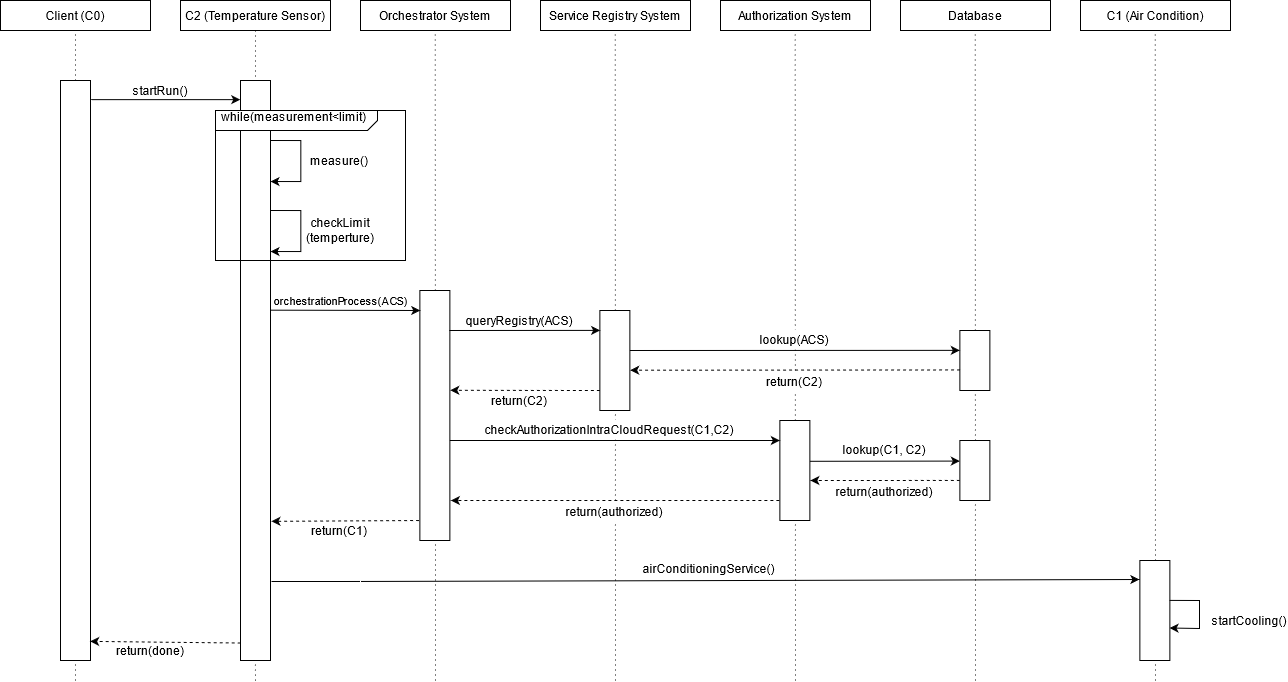

The diagram above was exported from draw.io. Its source (the exported page's mxGraphModel, read from the mxfile embedded in the PNG):
<mxGraphModel dx="1422" dy="752" grid="1" gridSize="10" guides="1" tooltips="1" connect="1" arrows="1" fold="1" page="1" pageScale="1" pageWidth="850" pageHeight="1100" math="0" shadow="0">
  <root>
    <mxCell id="SHJlnO4gj07lh4R90A_3-0" />
    <mxCell id="SHJlnO4gj07lh4R90A_3-1" parent="SHJlnO4gj07lh4R90A_3-0" />
    <mxCell id="SHJlnO4gj07lh4R90A_3-68" value="" style="endArrow=none;dashed=1;html=1;dashPattern=1 4;strokeWidth=1;entryX=0.5;entryY=1;entryDx=0;entryDy=0;exitX=0.5;exitY=1;exitDx=0;exitDy=0;" edge="1" parent="SHJlnO4gj07lh4R90A_3-1" source="SHJlnO4gj07lh4R90A_3-3" target="SHJlnO4gj07lh4R90A_3-69">
      <mxGeometry width="50" height="50" relative="1" as="geometry">
        <mxPoint x="280" y="109" as="sourcePoint" />
        <mxPoint x="270" y="310" as="targetPoint" />
      </mxGeometry>
    </mxCell>
    <object label="" id="SHJlnO4gj07lh4R90A_3-34">
      <mxCell style="endArrow=classic;html=1;exitX=-0.003;exitY=0.665;exitDx=0;exitDy=0;exitPerimeter=0;entryX=1.016;entryY=0.6;entryDx=0;entryDy=0;entryPerimeter=0;dashed=1;" edge="1" parent="SHJlnO4gj07lh4R90A_3-1" source="SHJlnO4gj07lh4R90A_3-33" target="SHJlnO4gj07lh4R90A_3-14">
        <mxGeometry width="50" height="50" relative="1" as="geometry">
          <mxPoint x="899.37" y="620" as="sourcePoint" />
          <mxPoint x="949.37" y="570" as="targetPoint" />
        </mxGeometry>
      </mxCell>
    </object>
    <mxCell id="SHJlnO4gj07lh4R90A_3-61" value="" style="endArrow=none;dashed=1;html=1;dashPattern=1 4;strokeWidth=1;entryX=0.5;entryY=1;entryDx=0;entryDy=0;" edge="1" parent="SHJlnO4gj07lh4R90A_3-1">
      <mxGeometry width="50" height="50" relative="1" as="geometry">
        <mxPoint x="815" y="760" as="sourcePoint" />
        <mxPoint x="814.66" y="110" as="targetPoint" />
      </mxGeometry>
    </mxCell>
    <mxCell id="SHJlnO4gj07lh4R90A_3-54" value="" style="endArrow=none;dashed=1;html=1;dashPattern=1 4;strokeWidth=1;entryX=0.189;entryY=0.147;entryDx=0;entryDy=0;entryPerimeter=0;" edge="1" parent="SHJlnO4gj07lh4R90A_3-1" target="SHJlnO4gj07lh4R90A_3-67">
      <mxGeometry width="50" height="50" relative="1" as="geometry">
        <mxPoint x="275" y="760" as="sourcePoint" />
        <mxPoint x="274.71000000000004" y="110" as="targetPoint" />
      </mxGeometry>
    </mxCell>
    <mxCell id="SHJlnO4gj07lh4R90A_3-55" value="" style="endArrow=none;dashed=1;html=1;dashPattern=1 4;strokeWidth=1;entryX=0.5;entryY=1;entryDx=0;entryDy=0;" edge="1" parent="SHJlnO4gj07lh4R90A_3-1">
      <mxGeometry width="50" height="50" relative="1" as="geometry">
        <mxPoint x="455" y="760" as="sourcePoint" />
        <mxPoint x="454.71000000000004" y="110" as="targetPoint" />
      </mxGeometry>
    </mxCell>
    <mxCell id="SHJlnO4gj07lh4R90A_3-56" value="" style="endArrow=none;dashed=1;html=1;dashPattern=1 4;strokeWidth=1;entryX=0.5;entryY=1;entryDx=0;entryDy=0;" edge="1" parent="SHJlnO4gj07lh4R90A_3-1">
      <mxGeometry width="50" height="50" relative="1" as="geometry">
        <mxPoint x="635" y="760" as="sourcePoint" />
        <mxPoint x="634.7100000000003" y="110" as="targetPoint" />
      </mxGeometry>
    </mxCell>
    <mxCell id="SHJlnO4gj07lh4R90A_3-58" value="" style="endArrow=none;dashed=1;html=1;dashPattern=1 4;strokeWidth=1;entryX=0.5;entryY=1;entryDx=0;entryDy=0;" edge="1" parent="SHJlnO4gj07lh4R90A_3-1">
      <mxGeometry width="50" height="50" relative="1" as="geometry">
        <mxPoint x="995" y="760" as="sourcePoint" />
        <mxPoint x="994.7100000000003" y="110" as="targetPoint" />
      </mxGeometry>
    </mxCell>
    <mxCell id="SHJlnO4gj07lh4R90A_3-59" value="" style="endArrow=none;dashed=1;html=1;dashPattern=1 4;strokeWidth=1;entryX=0.5;entryY=1;entryDx=0;entryDy=0;" edge="1" parent="SHJlnO4gj07lh4R90A_3-1">
      <mxGeometry width="50" height="50" relative="1" as="geometry">
        <mxPoint x="1175" y="760" as="sourcePoint" />
        <mxPoint x="1174.7100000000003" y="110" as="targetPoint" />
      </mxGeometry>
    </mxCell>
    <mxCell id="SHJlnO4gj07lh4R90A_3-53" value="" style="endArrow=none;dashed=1;html=1;dashPattern=1 4;strokeWidth=1;entryX=0.5;entryY=1;entryDx=0;entryDy=0;" edge="1" parent="SHJlnO4gj07lh4R90A_3-1" target="SHJlnO4gj07lh4R90A_3-2">
      <mxGeometry width="50" height="50" relative="1" as="geometry">
        <mxPoint x="95" y="760" as="sourcePoint" />
        <mxPoint x="480" y="310" as="targetPoint" />
      </mxGeometry>
    </mxCell>
    <mxCell id="SHJlnO4gj07lh4R90A_3-2" value="Client (C0)" style="rounded=0;whiteSpace=wrap;html=1;" vertex="1" parent="SHJlnO4gj07lh4R90A_3-1">
      <mxGeometry x="20" y="80" width="150" height="30" as="geometry" />
    </mxCell>
    <mxCell id="SHJlnO4gj07lh4R90A_3-31" value="" style="endArrow=classic;html=1;exitX=0.989;exitY=0.408;exitDx=0;exitDy=0;exitPerimeter=0;entryX=-0.001;entryY=0.343;entryDx=0;entryDy=0;entryPerimeter=0;" edge="1" parent="SHJlnO4gj07lh4R90A_3-1" source="SHJlnO4gj07lh4R90A_3-14" target="SHJlnO4gj07lh4R90A_3-33">
      <mxGeometry width="50" height="50" relative="1" as="geometry">
        <mxPoint x="899.37" y="530" as="sourcePoint" />
        <mxPoint x="979.37" y="540" as="targetPoint" />
      </mxGeometry>
    </mxCell>
    <mxCell id="SHJlnO4gj07lh4R90A_3-3" value="C2 (Temperature Sensor)" style="rounded=0;whiteSpace=wrap;html=1;" vertex="1" parent="SHJlnO4gj07lh4R90A_3-1">
      <mxGeometry x="200" y="80" width="150" height="30" as="geometry" />
    </mxCell>
    <mxCell id="SHJlnO4gj07lh4R90A_3-4" value="Orchestrator System" style="rounded=0;whiteSpace=wrap;html=1;" vertex="1" parent="SHJlnO4gj07lh4R90A_3-1">
      <mxGeometry x="380" y="80" width="150" height="30" as="geometry" />
    </mxCell>
    <mxCell id="SHJlnO4gj07lh4R90A_3-5" value="Authorization System" style="rounded=0;whiteSpace=wrap;html=1;" vertex="1" parent="SHJlnO4gj07lh4R90A_3-1">
      <mxGeometry x="740" y="80" width="150" height="30" as="geometry" />
    </mxCell>
    <mxCell id="SHJlnO4gj07lh4R90A_3-6" value="Service Registry System" style="rounded=0;whiteSpace=wrap;html=1;" vertex="1" parent="SHJlnO4gj07lh4R90A_3-1">
      <mxGeometry x="560" y="80" width="150" height="30" as="geometry" />
    </mxCell>
    <mxCell id="SHJlnO4gj07lh4R90A_3-7" value="Database" style="rounded=0;whiteSpace=wrap;html=1;" vertex="1" parent="SHJlnO4gj07lh4R90A_3-1">
      <mxGeometry x="920" y="80" width="150" height="30" as="geometry" />
    </mxCell>
    <mxCell id="SHJlnO4gj07lh4R90A_3-8" value="C1 (Air Condition)" style="rounded=0;whiteSpace=wrap;html=1;" vertex="1" parent="SHJlnO4gj07lh4R90A_3-1">
      <mxGeometry x="1100" y="80" width="150" height="30" as="geometry" />
    </mxCell>
    <mxCell id="SHJlnO4gj07lh4R90A_3-10" value="" style="rounded=0;whiteSpace=wrap;html=1;" vertex="1" parent="SHJlnO4gj07lh4R90A_3-1">
      <mxGeometry x="80" y="160" width="30" height="580" as="geometry" />
    </mxCell>
    <mxCell id="SHJlnO4gj07lh4R90A_3-11" value="" style="rounded=0;whiteSpace=wrap;html=1;" vertex="1" parent="SHJlnO4gj07lh4R90A_3-1">
      <mxGeometry x="260" y="210" width="30" height="530" as="geometry" />
    </mxCell>
    <mxCell id="SHJlnO4gj07lh4R90A_3-12" value="" style="rounded=0;whiteSpace=wrap;html=1;" vertex="1" parent="SHJlnO4gj07lh4R90A_3-1">
      <mxGeometry x="439.37" y="370" width="30" height="250" as="geometry" />
    </mxCell>
    <mxCell id="SHJlnO4gj07lh4R90A_3-13" value="" style="rounded=0;whiteSpace=wrap;html=1;" vertex="1" parent="SHJlnO4gj07lh4R90A_3-1">
      <mxGeometry x="619.37" y="390" width="30" height="100" as="geometry" />
    </mxCell>
    <mxCell id="SHJlnO4gj07lh4R90A_3-14" value="" style="rounded=0;whiteSpace=wrap;html=1;" vertex="1" parent="SHJlnO4gj07lh4R90A_3-1">
      <mxGeometry x="799.37" y="500" width="30" height="100" as="geometry" />
    </mxCell>
    <mxCell id="SHJlnO4gj07lh4R90A_3-15" value="" style="rounded=0;whiteSpace=wrap;html=1;" vertex="1" parent="SHJlnO4gj07lh4R90A_3-1">
      <mxGeometry x="979.37" y="410" width="30" height="60" as="geometry" />
    </mxCell>
    <mxCell id="SHJlnO4gj07lh4R90A_3-16" value="" style="rounded=0;whiteSpace=wrap;html=1;" vertex="1" parent="SHJlnO4gj07lh4R90A_3-1">
      <mxGeometry x="1159.37" y="640" width="30" height="100" as="geometry" />
    </mxCell>
    <mxCell id="SHJlnO4gj07lh4R90A_3-17" value="" style="endArrow=classic;html=1;exitX=1.021;exitY=0.033;exitDx=0;exitDy=0;exitPerimeter=0;entryX=-0.008;entryY=0.638;entryDx=0;entryDy=0;entryPerimeter=0;" edge="1" parent="SHJlnO4gj07lh4R90A_3-1" source="SHJlnO4gj07lh4R90A_3-10" target="SHJlnO4gj07lh4R90A_3-69">
      <mxGeometry width="50" height="50" relative="1" as="geometry">
        <mxPoint x="670" y="460" as="sourcePoint" />
        <mxPoint x="259" y="179" as="targetPoint" />
      </mxGeometry>
    </mxCell>
    <mxCell id="SHJlnO4gj07lh4R90A_3-18" value="startRun()" style="text;html=1;strokeColor=none;fillColor=none;align=center;verticalAlign=middle;whiteSpace=wrap;rounded=0;" vertex="1" parent="SHJlnO4gj07lh4R90A_3-1">
      <mxGeometry x="160" y="160" width="40" height="20" as="geometry" />
    </mxCell>
    <mxCell id="SHJlnO4gj07lh4R90A_3-19" value="orchestrationProcess(ACS)" style="endArrow=classic;html=1;entryX=0.013;entryY=0.08;entryDx=0;entryDy=0;entryPerimeter=0;exitX=0.994;exitY=0.339;exitDx=0;exitDy=0;exitPerimeter=0;" edge="1" parent="SHJlnO4gj07lh4R90A_3-1" source="SHJlnO4gj07lh4R90A_3-11" target="SHJlnO4gj07lh4R90A_3-12">
      <mxGeometry x="-0.0678" y="10" width="50" height="50" relative="1" as="geometry">
        <mxPoint x="290.0000000000001" y="389.60000000000014" as="sourcePoint" />
        <mxPoint x="399.37" y="380" as="targetPoint" />
        <mxPoint as="offset" />
      </mxGeometry>
    </mxCell>
    <mxCell id="SHJlnO4gj07lh4R90A_3-20" value="" style="endArrow=classic;html=1;exitX=0.982;exitY=0.16;exitDx=0;exitDy=0;exitPerimeter=0;entryX=0.009;entryY=0.199;entryDx=0;entryDy=0;entryPerimeter=0;" edge="1" parent="SHJlnO4gj07lh4R90A_3-1" source="SHJlnO4gj07lh4R90A_3-12" target="SHJlnO4gj07lh4R90A_3-13">
      <mxGeometry width="50" height="50" relative="1" as="geometry">
        <mxPoint x="539.37" y="400" as="sourcePoint" />
        <mxPoint x="589.37" y="350" as="targetPoint" />
      </mxGeometry>
    </mxCell>
    <mxCell id="SHJlnO4gj07lh4R90A_3-21" value="queryRegistry(ACS)" style="text;html=1;strokeColor=none;fillColor=none;align=center;verticalAlign=middle;whiteSpace=wrap;rounded=0;" vertex="1" parent="SHJlnO4gj07lh4R90A_3-1">
      <mxGeometry x="519.37" y="390" width="40" height="20" as="geometry" />
    </mxCell>
    <mxCell id="SHJlnO4gj07lh4R90A_3-22" value="" style="endArrow=classic;html=1;exitX=1.002;exitY=0.4;exitDx=0;exitDy=0;exitPerimeter=0;entryX=-0.002;entryY=0.331;entryDx=0;entryDy=0;entryPerimeter=0;" edge="1" parent="SHJlnO4gj07lh4R90A_3-1" source="SHJlnO4gj07lh4R90A_3-13" target="SHJlnO4gj07lh4R90A_3-15">
      <mxGeometry width="50" height="50" relative="1" as="geometry">
        <mxPoint x="719.37" y="430" as="sourcePoint" />
        <mxPoint x="769.37" y="380" as="targetPoint" />
      </mxGeometry>
    </mxCell>
    <mxCell id="SHJlnO4gj07lh4R90A_3-23" value="lookup(ACS)" style="text;html=1;strokeColor=none;align=center;verticalAlign=middle;whiteSpace=wrap;rounded=0;fillColor=#FFFFFF;" vertex="1" parent="SHJlnO4gj07lh4R90A_3-1">
      <mxGeometry x="794.37" y="409" width="40" height="20" as="geometry" />
    </mxCell>
    <mxCell id="SHJlnO4gj07lh4R90A_3-24" value="" style="endArrow=classic;html=1;exitX=0.005;exitY=0.657;exitDx=0;exitDy=0;exitPerimeter=0;entryX=1.011;entryY=0.597;entryDx=0;entryDy=0;entryPerimeter=0;dashed=1;" edge="1" parent="SHJlnO4gj07lh4R90A_3-1" source="SHJlnO4gj07lh4R90A_3-15" target="SHJlnO4gj07lh4R90A_3-13">
      <mxGeometry width="50" height="50" relative="1" as="geometry">
        <mxPoint x="809.37" y="510" as="sourcePoint" />
        <mxPoint x="859.37" y="460" as="targetPoint" />
      </mxGeometry>
    </mxCell>
    <mxCell id="SHJlnO4gj07lh4R90A_3-25" value="return(C2)" style="text;html=1;strokeColor=none;align=center;verticalAlign=middle;whiteSpace=wrap;rounded=0;fillColor=#FFFFFF;" vertex="1" parent="SHJlnO4gj07lh4R90A_3-1">
      <mxGeometry x="794.37" y="451" width="40" height="20" as="geometry" />
    </mxCell>
    <mxCell id="SHJlnO4gj07lh4R90A_3-26" value="" style="endArrow=classic;html=1;dashed=1;entryX=1.013;entryY=0.399;entryDx=0;entryDy=0;entryPerimeter=0;" edge="1" parent="SHJlnO4gj07lh4R90A_3-1" target="SHJlnO4gj07lh4R90A_3-12">
      <mxGeometry width="50" height="50" relative="1" as="geometry">
        <mxPoint x="619.37" y="470" as="sourcePoint" />
        <mxPoint x="509.37" y="450" as="targetPoint" />
      </mxGeometry>
    </mxCell>
    <mxCell id="SHJlnO4gj07lh4R90A_3-27" value="return(C2)" style="text;html=1;strokeColor=none;fillColor=none;align=center;verticalAlign=middle;whiteSpace=wrap;rounded=0;" vertex="1" parent="SHJlnO4gj07lh4R90A_3-1">
      <mxGeometry x="519.37" y="470" width="40" height="20" as="geometry" />
    </mxCell>
    <mxCell id="SHJlnO4gj07lh4R90A_3-28" value="" style="endArrow=classic;html=1;" edge="1" parent="SHJlnO4gj07lh4R90A_3-1">
      <mxGeometry width="50" height="50" relative="1" as="geometry">
        <mxPoint x="469.37" y="520" as="sourcePoint" />
        <mxPoint x="799.37" y="520" as="targetPoint" />
      </mxGeometry>
    </mxCell>
    <mxCell id="SHJlnO4gj07lh4R90A_3-30" value="checkAuthorizationIntraCloudRequest(C1,C2)" style="text;html=1;align=center;verticalAlign=middle;whiteSpace=wrap;rounded=0;fillColor=#FFFFFF;" vertex="1" parent="SHJlnO4gj07lh4R90A_3-1">
      <mxGeometry x="609.37" y="499" width="40" height="20" as="geometry" />
    </mxCell>
    <mxCell id="SHJlnO4gj07lh4R90A_3-32" value="lookup(C1, C2)" style="text;html=1;strokeColor=none;align=center;verticalAlign=middle;whiteSpace=wrap;rounded=0;fillColor=#FFFFFF;" vertex="1" parent="SHJlnO4gj07lh4R90A_3-1">
      <mxGeometry x="859.37" y="519" width="90" height="20" as="geometry" />
    </mxCell>
    <mxCell id="SHJlnO4gj07lh4R90A_3-33" value="" style="rounded=0;whiteSpace=wrap;html=1;" vertex="1" parent="SHJlnO4gj07lh4R90A_3-1">
      <mxGeometry x="979.37" y="520" width="30" height="60" as="geometry" />
    </mxCell>
    <mxCell id="SHJlnO4gj07lh4R90A_3-35" value="return(authorized)" style="text;html=1;strokeColor=none;align=center;verticalAlign=middle;whiteSpace=wrap;rounded=0;fillColor=#FFFFFF;" vertex="1" parent="SHJlnO4gj07lh4R90A_3-1">
      <mxGeometry x="884.37" y="561" width="40" height="20" as="geometry" />
    </mxCell>
    <mxCell id="SHJlnO4gj07lh4R90A_3-36" value="" style="endArrow=classic;html=1;exitX=0.959;exitY=0.916;exitDx=0;exitDy=0;exitPerimeter=0;dashed=1;" edge="1" parent="SHJlnO4gj07lh4R90A_3-1">
      <mxGeometry width="50" height="50" relative="1" as="geometry">
        <mxPoint x="798.8600000000001" y="580.0000000000001" as="sourcePoint" />
        <mxPoint x="470.37" y="580" as="targetPoint" />
      </mxGeometry>
    </mxCell>
    <mxCell id="SHJlnO4gj07lh4R90A_3-37" value="return(authorized)" style="text;html=1;align=center;verticalAlign=middle;whiteSpace=wrap;rounded=0;fillColor=#FFFFFF;" vertex="1" parent="SHJlnO4gj07lh4R90A_3-1">
      <mxGeometry x="614.37" y="581" width="40" height="20" as="geometry" />
    </mxCell>
    <mxCell id="SHJlnO4gj07lh4R90A_3-38" value="" style="endArrow=classic;html=1;dashed=1;exitX=-0.026;exitY=0.92;exitDx=0;exitDy=0;exitPerimeter=0;entryX=1.052;entryY=0.418;entryDx=0;entryDy=0;entryPerimeter=0;" edge="1" parent="SHJlnO4gj07lh4R90A_3-1" source="SHJlnO4gj07lh4R90A_3-12">
      <mxGeometry width="50" height="50" relative="1" as="geometry">
        <mxPoint x="379.37" y="650" as="sourcePoint" />
        <mxPoint x="290.92999999999995" y="600.8" as="targetPoint" />
      </mxGeometry>
    </mxCell>
    <mxCell id="SHJlnO4gj07lh4R90A_3-39" value="return(C1)" style="text;html=1;strokeColor=none;fillColor=none;align=center;verticalAlign=middle;whiteSpace=wrap;rounded=0;" vertex="1" parent="SHJlnO4gj07lh4R90A_3-1">
      <mxGeometry x="339.37" y="600" width="40" height="20" as="geometry" />
    </mxCell>
    <mxCell id="SHJlnO4gj07lh4R90A_3-40" value="" style="endArrow=classic;html=1;entryX=-0.016;entryY=0.19;entryDx=0;entryDy=0;entryPerimeter=0;" edge="1" parent="SHJlnO4gj07lh4R90A_3-1" target="SHJlnO4gj07lh4R90A_3-16">
      <mxGeometry width="50" height="50" relative="1" as="geometry">
        <mxPoint x="291" y="661" as="sourcePoint" />
        <mxPoint x="849.37" y="510" as="targetPoint" />
        <Array as="points">
          <mxPoint x="370" y="661" />
        </Array>
      </mxGeometry>
    </mxCell>
    <mxCell id="SHJlnO4gj07lh4R90A_3-41" value="" style="endArrow=classic;html=1;exitX=0.988;exitY=0.399;exitDx=0;exitDy=0;exitPerimeter=0;rounded=0;entryX=0.989;entryY=0.675;entryDx=0;entryDy=0;entryPerimeter=0;" edge="1" parent="SHJlnO4gj07lh4R90A_3-1" source="SHJlnO4gj07lh4R90A_3-16" target="SHJlnO4gj07lh4R90A_3-16">
      <mxGeometry width="50" height="50" relative="1" as="geometry">
        <mxPoint x="1199.37" y="700" as="sourcePoint" />
        <mxPoint x="1190.37" y="700" as="targetPoint" />
        <Array as="points">
          <mxPoint x="1219" y="680" />
          <mxPoint x="1219" y="708" />
        </Array>
      </mxGeometry>
    </mxCell>
    <mxCell id="SHJlnO4gj07lh4R90A_3-42" value="startCooling()" style="text;html=1;strokeColor=none;fillColor=none;align=center;verticalAlign=middle;whiteSpace=wrap;rounded=0;" vertex="1" parent="SHJlnO4gj07lh4R90A_3-1">
      <mxGeometry x="1249.37" y="690" width="40" height="20" as="geometry" />
    </mxCell>
    <mxCell id="SHJlnO4gj07lh4R90A_3-44" value="airConditioningService()" style="text;html=1;strokeColor=none;align=center;verticalAlign=middle;whiteSpace=wrap;rounded=0;fillColor=#FFFFFF;" vertex="1" parent="SHJlnO4gj07lh4R90A_3-1">
      <mxGeometry x="654.37" y="638" width="149.37" height="20" as="geometry" />
    </mxCell>
    <mxCell id="SHJlnO4gj07lh4R90A_3-46" value="" style="endArrow=classic;html=1;exitX=0.994;exitY=0.333;exitDx=0;exitDy=0;exitPerimeter=0;rounded=0;entryX=0.989;entryY=0.675;entryDx=0;entryDy=0;entryPerimeter=0;" edge="1" parent="SHJlnO4gj07lh4R90A_3-1">
      <mxGeometry width="50" height="50" relative="1" as="geometry">
        <mxPoint x="290.1500000000002" y="219.99999999999977" as="sourcePoint" />
        <mxPoint x="290.0000000000001" y="261.03999999999996" as="targetPoint" />
        <Array as="points">
          <mxPoint x="320.33000000000004" y="220.03999999999996" />
          <mxPoint x="320.33000000000004" y="261.03999999999996" />
        </Array>
      </mxGeometry>
    </mxCell>
    <mxCell id="SHJlnO4gj07lh4R90A_3-47" value="measure()" style="text;html=1;strokeColor=none;fillColor=none;align=center;verticalAlign=middle;whiteSpace=wrap;rounded=0;" vertex="1" parent="SHJlnO4gj07lh4R90A_3-1">
      <mxGeometry x="339.37" y="230.03999999999996" width="40" height="20" as="geometry" />
    </mxCell>
    <mxCell id="SHJlnO4gj07lh4R90A_3-48" value="" style="endArrow=classic;html=1;exitX=0.994;exitY=0.333;exitDx=0;exitDy=0;exitPerimeter=0;rounded=0;entryX=0.989;entryY=0.675;entryDx=0;entryDy=0;entryPerimeter=0;" edge="1" parent="SHJlnO4gj07lh4R90A_3-1">
      <mxGeometry width="50" height="50" relative="1" as="geometry">
        <mxPoint x="290.1500000000001" y="289.9999999999998" as="sourcePoint" />
        <mxPoint x="290" y="331.03999999999996" as="targetPoint" />
        <Array as="points">
          <mxPoint x="320.33000000000004" y="290.03999999999996" />
          <mxPoint x="320.33000000000004" y="331.03999999999996" />
        </Array>
      </mxGeometry>
    </mxCell>
    <mxCell id="SHJlnO4gj07lh4R90A_3-49" value="&lt;div&gt;checkLimit&lt;/div&gt;&lt;div&gt;(temperture)&lt;/div&gt;" style="text;html=1;strokeColor=none;fillColor=none;align=center;verticalAlign=middle;whiteSpace=wrap;rounded=0;" vertex="1" parent="SHJlnO4gj07lh4R90A_3-1">
      <mxGeometry x="340" y="300" width="40" height="20" as="geometry" />
    </mxCell>
    <mxCell id="SHJlnO4gj07lh4R90A_3-51" value="" style="endArrow=classic;html=1;dashed=1;exitX=0.005;exitY=0.967;exitDx=0;exitDy=0;exitPerimeter=0;entryX=0.989;entryY=0.967;entryDx=0;entryDy=0;entryPerimeter=0;" edge="1" parent="SHJlnO4gj07lh4R90A_3-1" source="SHJlnO4gj07lh4R90A_3-11" target="SHJlnO4gj07lh4R90A_3-10">
      <mxGeometry width="50" height="50" relative="1" as="geometry">
        <mxPoint x="510" y="840" as="sourcePoint" />
        <mxPoint x="111" y="719" as="targetPoint" />
      </mxGeometry>
    </mxCell>
    <mxCell id="SHJlnO4gj07lh4R90A_3-52" value="return(done)" style="text;html=1;strokeColor=none;fillColor=none;align=center;verticalAlign=middle;whiteSpace=wrap;rounded=0;" vertex="1" parent="SHJlnO4gj07lh4R90A_3-1">
      <mxGeometry x="150" y="720" width="40" height="20" as="geometry" />
    </mxCell>
    <mxCell id="SHJlnO4gj07lh4R90A_3-67" value="&amp;nbsp; while(measurement&amp;lt;limit)" style="html=1;shape=mxgraph.sysml.package;overflow=fill;labelX=162;align=left;spacingLeft=5;verticalAlign=top;spacingTop=-3;fillColor=none;gradientColor=#ffffff;" vertex="1" parent="SHJlnO4gj07lh4R90A_3-1">
      <mxGeometry x="235" y="190" width="190" height="150" as="geometry" />
    </mxCell>
    <mxCell id="SHJlnO4gj07lh4R90A_3-69" value="" style="rounded=0;whiteSpace=wrap;html=1;gradientColor=#ffffff;fillColor=#FFFFFF;" vertex="1" parent="SHJlnO4gj07lh4R90A_3-1">
      <mxGeometry x="260" y="160" width="30" height="30" as="geometry" />
    </mxCell>
  </root>
</mxGraphModel>